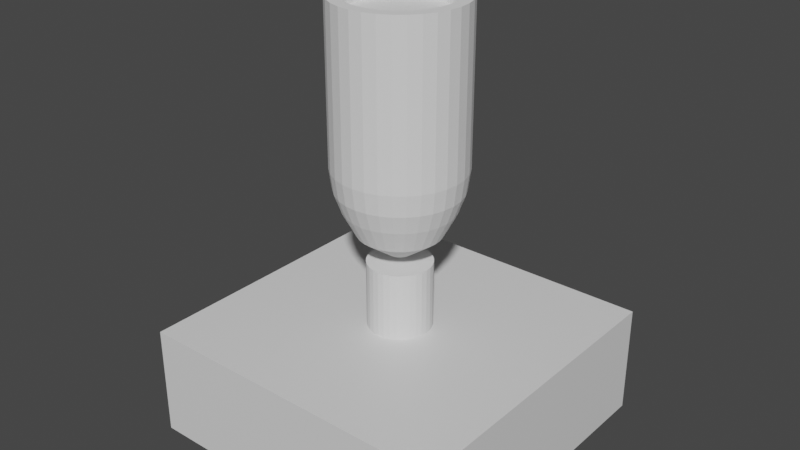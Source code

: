 # Source: Spotlight.blend  (saved by Blender 2.80.75; exported with 4.5.12 LTS)
import bpy
from mathutils import Matrix  # noqa: F401  (used for matrix-valued properties, if any)

bpy.ops.wm.read_factory_settings(use_empty=True)
scene = bpy.context.scene
scene.name = 'Scene'

# ---- collections
col_collection = bpy.data.collections.new('Collection'); scene.collection.children.link(col_collection)

# ---- materials (node trees are filled in below, after node groups)
mat_material = bpy.data.materials.new('Material')
mat_material.alpha_threshold = 0.0
mat_material.use_transparent_shadow = False
mat_material.line_color = (0.0, 0.0, 0.0, 1.0)

# ---- material node trees
mat_material.use_nodes = True; mat_material.node_tree.nodes.clear()
_N = mat_material.node_tree.nodes; _L = mat_material.node_tree.links
n0 = _N.new('ShaderNodeOutputMaterial'); n0.name = 'Material Output'; n0.location = (300, 300)
n1 = _N.new('ShaderNodeBsdfPrincipled'); n1.name = 'Principled BSDF'; n1.location = (10, 300)
n1.distribution = 'GGX'
n1.subsurface_method = 'BURLEY'
n1.inputs[2].default_value = 0.4
n1.inputs[3].default_value = 1.45
n1.inputs[27].default_value = (0.0, 0.0, 0.0, 1.0)
n1.inputs[28].default_value = 1.0
_L.new(n1.outputs[0], n0.inputs[0])
n0.is_active_output = True

# ---- world
world_world = bpy.data.worlds.new('World'); scene.world = world_world
world_world.use_nodes = True; world_world.node_tree.nodes.clear()
_N = world_world.node_tree.nodes; _L = world_world.node_tree.links
n0 = _N.new('ShaderNodeOutputWorld'); n0.name = 'World Output'; n0.location = (300, 300)
n1 = _N.new('ShaderNodeBackground'); n1.name = 'Background'; n1.location = (10, 300)
n1.inputs[0].default_value = (0.05088, 0.05088, 0.05088, 1.0)
_L.new(n1.outputs[0], n0.inputs[0])
n0.is_active_output = True
world_world.color = (0.05088, 0.05088, 0.05088)
world_world.use_sun_shadow = False
world_world.sun_shadow_jitter_overblur = 0.0

# ---- meshes
me_cube = bpy.data.meshes.new('Cube')
me_cube.from_pydata([(1.0, 1.0, 1.0), (1.0, 1.0, -1.0), (1.0, -1.0, 1.0), (1.0, -1.0, -1.0), (-1.0, 1.0, 1.0), (-1.0, 1.0, -1.0), (-1.0, -1.0, 1.0), (-1.0, -1.0, -1.0)], [], [(0, 4, 6, 2), (3, 2, 6, 7), (7, 6, 4, 5), (5, 1, 3, 7), (1, 0, 2, 3), (5, 4, 0, 1)])
_uv = me_cube.uv_layers.new(name='UVMap')
_uv.uv.foreach_set('vector', [0.375, 0.0, 0.625, 0.0, 0.625, 0.25, 0.375, 0.25, 0.375, 0.25, 0.625, 0.25, 0.625, 0.5, 0.375, 0.5, 0.375, 0.5, 0.625, 0.5, 0.625, 0.75, 0.375, 0.75, 0.375, 0.75, 0.625, 0.75, 0.625, 1.0, 0.375, 1.0, 0.125, 0.5, 0.375, 0.5, 0.375, 0.75, 0.125, 0.75, 0.625, 0.5, 0.875, 0.5, 0.875, 0.75, 0.625, 0.75])
me_cube.materials.append(mat_material)
me_cube.use_remesh_preserve_volume = False
me_cube.use_remesh_preserve_attributes = False
me_cube.use_mirror_vertex_groups = False
me_cube.update()
me_cylinder = bpy.data.meshes.new('Cylinder')
me_cylinder.from_pydata([(0.0, 1.0, -1.0), (0.0, 1.0, 1.0), (0.1951, 0.9808, -1.0), (0.1951, 0.9808, 1.0), (0.3827, 0.9239, -1.0), (0.3827, 0.9239, 1.0), (0.5556, 0.8315, -1.0), (0.5556, 0.8315, 1.0), (0.7071, 0.7071, -1.0), (0.7071, 0.7071, 1.0), (0.8315, 0.5556, -1.0), (0.8315, 0.5556, 1.0), (0.9239, 0.3827, -1.0), (0.9239, 0.3827, 1.0), (0.9808, 0.1951, -1.0), (0.9808, 0.1951, 1.0), (1.0, 7.55e-08, -1.0), (1.0, 7.55e-08, 1.0), (0.9808, -0.1951, -1.0), (0.9808, -0.1951, 1.0), (0.9239, -0.3827, -1.0), (0.9239, -0.3827, 1.0), (0.8315, -0.5556, -1.0), (0.8315, -0.5556, 1.0), (0.7071, -0.7071, -1.0), (0.7071, -0.7071, 1.0), (0.5556, -0.8315, -1.0), (0.5556, -0.8315, 1.0), (0.3827, -0.9239, -1.0), (0.3827, -0.9239, 1.0), (0.1951, -0.9808, -1.0), (0.1951, -0.9808, 1.0), (-3.258e-07, -1.0, -1.0), (-3.258e-07, -1.0, 1.0), (-0.1951, -0.9808, -1.0), (-0.1951, -0.9808, 1.0), (-0.3827, -0.9239, -1.0), (-0.3827, -0.9239, 1.0), (-0.5556, -0.8315, -1.0), (-0.5556, -0.8315, 1.0), (-0.7071, -0.7071, -1.0), (-0.7071, -0.7071, 1.0), (-0.8315, -0.5556, -1.0), (-0.8315, -0.5556, 1.0), (-0.9239, -0.3827, -1.0), (-0.9239, -0.3827, 1.0), (-0.9808, -0.1951, -1.0), (-0.9808, -0.1951, 1.0), (-1.0, 9.656e-07, -1.0), (-1.0, 9.656e-07, 1.0), (-0.9808, 0.1951, -1.0), (-0.9808, 0.1951, 1.0), (-0.9239, 0.3827, -1.0), (-0.9239, 0.3827, 1.0), (-0.8315, 0.5556, -1.0), (-0.8315, 0.5556, 1.0), (-0.7071, 0.7071, -1.0), (-0.7071, 0.7071, 1.0), (-0.5556, 0.8315, -1.0), (-0.5556, 0.8315, 1.0), (-0.3827, 0.9239, -1.0), (-0.3827, 0.9239, 1.0), (-0.1951, 0.9808, -1.0), (-0.1951, 0.9808, 1.0)], [], [(0, 1, 3, 2), (2, 3, 5, 4), (4, 5, 7, 6), (6, 7, 9, 8), (8, 9, 11, 10), (10, 11, 13, 12), (12, 13, 15, 14), (14, 15, 17, 16), (16, 17, 19, 18), (18, 19, 21, 20), (20, 21, 23, 22), (22, 23, 25, 24), (24, 25, 27, 26), (26, 27, 29, 28), (28, 29, 31, 30), (30, 31, 33, 32), (32, 33, 35, 34), (34, 35, 37, 36), (36, 37, 39, 38), (38, 39, 41, 40), (40, 41, 43, 42), (42, 43, 45, 44), (44, 45, 47, 46), (46, 47, 49, 48), (48, 49, 51, 50), (50, 51, 53, 52), (52, 53, 55, 54), (54, 55, 57, 56), (56, 57, 59, 58), (58, 59, 61, 60), (3, 1, 63, 61, 59, 57, 55, 53, 51, 49, 47, 45, 43, 41, 39, 37, 35, 33, 31, 29, 27, 25, 23, 21, 19, 17, 15, 13, 11, 9, 7, 5), (60, 61, 63, 62), (62, 63, 1, 0), (0, 2, 4, 6, 8, 10, 12, 14, 16, 18, 20, 22, 24, 26, 28, 30, 32, 34, 36, 38, 40, 42, 44, 46, 48, 50, 52, 54, 56, 58, 60, 62)])
_uv = me_cylinder.uv_layers.new(name='UVMap')
_uv.uv.foreach_set('vector', [1.0, 0.5, 1.0, 1.0, 0.9688, 1.0, 0.9688, 0.5, 0.9688, 0.5, 0.9688, 1.0, 0.9375, 1.0, 0.9375, 0.5, 0.9375, 0.5, 0.9375, 1.0, 0.9062, 1.0, 0.9062, 0.5, 0.9062, 0.5, 0.9062, 1.0, 0.875, 1.0, 0.875, 0.5, 0.875, 0.5, 0.875, 1.0, 0.8438, 1.0, 0.8438, 0.5, 0.8438, 0.5, 0.8438, 1.0, 0.8125, 1.0, 0.8125, 0.5, 0.8125, 0.5, 0.8125, 1.0, 0.7812, 1.0, 0.7812, 0.5, 0.7812, 0.5, 0.7812, 1.0, 0.75, 1.0, 0.75, 0.5, 0.75, 0.5, 0.75, 1.0, 0.7188, 1.0, 0.7188, 0.5, 0.7188, 0.5, 0.7188, 1.0, 0.6875, 1.0, 0.6875, 0.5, 0.6875, 0.5, 0.6875, 1.0, 0.6562, 1.0, 0.6562, 0.5, 0.6562, 0.5, 0.6562, 1.0, 0.625, 1.0, 0.625, 0.5, 0.625, 0.5, 0.625, 1.0, 0.5938, 1.0, 0.5938, 0.5, 0.5938, 0.5, 0.5938, 1.0, 0.5625, 1.0, 0.5625, 0.5, 0.5625, 0.5, 0.5625, 1.0, 0.5312, 1.0, 0.5312, 0.5, 0.5312, 0.5, 0.5312, 1.0, 0.5, 1.0, 0.5, 0.5, 0.5, 0.5, 0.5, 1.0, 0.4688, 1.0, 0.4688, 0.5, 0.4688, 0.5, 0.4688, 1.0, 0.4375, 1.0, 0.4375, 0.5, 0.4375, 0.5, 0.4375, 1.0, 0.4062, 1.0, 0.4062, 0.5, 0.4062, 0.5, 0.4062, 1.0, 0.375, 1.0, 0.375, 0.5, 0.375, 0.5, 0.375, 1.0, 0.3438, 1.0, 0.3438, 0.5, 0.3438, 0.5, 0.3438, 1.0, 0.3125, 1.0, 0.3125, 0.5, 0.3125, 0.5, 0.3125, 1.0, 0.2812, 1.0, 0.2812, 0.5, 0.2812, 0.5, 0.2812, 1.0, 0.25, 1.0, 0.25, 0.5, 0.25, 0.5, 0.25, 1.0, 0.2188, 1.0, 0.2188, 0.5, 0.2188, 0.5, 0.2188, 1.0, 0.1875, 1.0, 0.1875, 0.5, 0.1875, 0.5, 0.1875, 1.0, 0.1562, 1.0, 0.1562, 0.5, 0.1562, 0.5, 0.1562, 1.0, 0.125, 1.0, 0.125, 0.5, 0.125, 0.5, 0.125, 1.0, 0.09375, 1.0, 0.09375, 0.5, 0.09375, 0.5, 0.09375, 1.0, 0.0625, 1.0, 0.0625, 0.5, 0.2968, 0.4854, 0.25, 0.49, 0.2032, 0.4854, 0.1582, 0.4717, 0.1167, 0.4496, 0.08029, 0.4197, 0.05045, 0.3833, 0.02827, 0.3418, 0.01461, 0.2968, 0.01, 0.25, 0.01461, 0.2032, 0.02827, 0.1582, 0.05045, 0.1167, 0.08029, 0.08029, 0.1167, 0.05045, 0.1582, 0.02827, 0.2032, 0.01461, 0.25, 0.01, 0.2968, 0.01461, 0.3418, 0.02827, 0.3833, 0.05045, 0.4197, 0.08029, 0.4496, 0.1167, 0.4717, 0.1582, 0.4854, 0.2032, 0.49, 0.25, 0.4854, 0.2968, 0.4717, 0.3418, 0.4496, 0.3833, 0.4197, 0.4197, 0.3833, 0.4496, 0.3418, 0.4717, 0.0625, 0.5, 0.0625, 1.0, 0.03125, 1.0, 0.03125, 0.5, 0.03125, 0.5, 0.03125, 1.0, 0.0, 1.0, 0.0, 0.5, 0.75, 0.49, 0.7968, 0.4854, 0.8418, 0.4717, 0.8833, 0.4496, 0.9197, 0.4197, 0.9496, 0.3833, 0.9717, 0.3418, 0.9854, 0.2968, 0.99, 0.25, 0.9854, 0.2032, 0.9717, 0.1582, 0.9496, 0.1167, 0.9197, 0.08029, 0.8833, 0.05045, 0.8418, 0.02827, 0.7968, 0.01461, 0.75, 0.01, 0.7032, 0.01461, 0.6582, 0.02827, 0.6167, 0.05045, 0.5803, 0.08029, 0.5504, 0.1167, 0.5283, 0.1582, 0.5146, 0.2032, 0.51, 0.25, 0.5146, 0.2968, 0.5283, 0.3418, 0.5504, 0.3833, 0.5803, 0.4197, 0.6167, 0.4496, 0.6582, 0.4717, 0.7032, 0.4854])
me_cylinder.use_remesh_preserve_volume = False
me_cylinder.use_remesh_preserve_attributes = False
me_cylinder.use_mirror_vertex_groups = False
me_cylinder.update()
me_cylinder_001 = bpy.data.meshes.new('Cylinder.001')
me_cylinder_001.from_pydata([(1.217e-07, -0.1849, 0.362), (8.812e-08, -0.04327, -0.4958), (-0.03608, -0.1814, 0.362), (-0.008442, -0.04244, -0.4958), (-0.07077, -0.1709, 0.362), (-0.01656, -0.03998, -0.4958), (-0.1027, -0.1538, 0.362), (-0.02404, -0.03598, -0.4958), (-0.1308, -0.1308, 0.362), (-0.0306, -0.0306, -0.4958), (-0.1538, -0.1027, 0.362), (-0.03598, -0.02404, -0.4958), (-0.1709, -0.07077, 0.362), (-0.03998, -0.01656, -0.4958), (-0.1814, -0.03608, 0.362), (-0.04244, -0.008442, -0.4958), (-0.1849, 3.703e-07, 0.362), (-0.04327, 3.051e-07, -0.4958), (-0.1814, 0.03608, 0.362), (-0.04244, 0.008443, -0.4958), (-0.1709, 0.07078, 0.362), (-0.03998, 0.01656, -0.4958), (-0.1538, 0.1027, 0.362), (-0.03598, 0.02404, -0.4958), (-0.1308, 0.1308, 0.362), (-0.0306, 0.0306, -0.4958), (-0.1027, 0.1538, 0.362), (-0.02404, 0.03598, -0.4958), (-0.07077, 0.1709, 0.362), (-0.01656, 0.03998, -0.4958), (-0.03608, 0.1814, 0.362), (-0.008442, 0.04244, -0.4958), (1.354e-07, 0.1849, 0.362), (1.022e-07, 0.04328, -0.4958), (0.03608, 0.1814, 0.362), (0.008443, 0.04244, -0.4958), (0.07077, 0.1709, 0.362), (0.01656, 0.03998, -0.4958), (0.1027, 0.1538, 0.362), (0.02404, 0.03598, -0.4958), (0.1308, 0.1308, 0.362), (0.0306, 0.0306, -0.4958), (0.1538, 0.1027, 0.362), (0.03598, 0.02404, -0.4958), (0.1709, 0.07077, 0.362), (0.03998, 0.01656, -0.4958), (0.1814, 0.03608, 0.362), (0.04244, 0.008443, -0.4958), (0.1849, 1.9e-07, 0.362), (0.04327, 2.665e-07, -0.4958), (0.1814, -0.03608, 0.362), (0.04244, -0.008442, -0.4958), (0.1709, -0.07077, 0.362), (0.03998, -0.01656, -0.4958), (0.1538, -0.1027, 0.362), (0.03598, -0.02404, -0.4958), (0.1308, -0.1308, 0.362), (0.0306, -0.0306, -0.4958), (0.1027, -0.1538, 0.362), (0.02404, -0.03598, -0.4958), (0.07077, -0.1709, 0.362), (0.01656, -0.03998, -0.4958), (0.03608, -0.1814, 0.362), (0.008443, -0.04244, -0.4958), (1.003e-07, -0.1455, -0.4215), (-0.02838, -0.1427, -0.4215), (-0.05568, -0.1344, -0.4215), (-0.08083, -0.121, -0.4215), (-0.1029, -0.1029, -0.4215), (-0.121, -0.08083, -0.4215), (-0.1344, -0.05568, -0.4215), (-0.1427, -0.02838, -0.4215), (-0.1455, 3.265e-07, -0.4215), (-0.1427, 0.02838, -0.4215), (-0.1344, 0.05568, -0.4215), (-0.121, 0.08083, -0.4215), (-0.1029, 0.1029, -0.4215), (-0.08083, 0.121, -0.4215), (-0.05568, 0.1344, -0.4215), (-0.02838, 0.1427, -0.4215), (1.477e-07, 0.1455, -0.4215), (0.02838, 0.1427, -0.4215), (0.05568, 0.1344, -0.4215), (0.08083, 0.121, -0.4215), (0.1029, 0.1029, -0.4215), (0.121, 0.08083, -0.4215), (0.1344, 0.05568, -0.4215), (0.1427, 0.02838, -0.4215), (0.1455, 1.97e-07, -0.4215), (0.1427, -0.02838, -0.4215), (0.1344, -0.05568, -0.4215), (0.121, -0.08083, -0.4215), (0.1029, -0.1029, -0.4215), (0.08083, -0.121, -0.4215), (0.05568, -0.1344, -0.4215), (0.02838, -0.1427, -0.4215), (-0.03714, -0.1867, -0.3345), (-0.07285, -0.1759, -0.3345), (-0.1058, -0.1583, -0.3345), (-0.1346, -0.1346, -0.3345), (-0.1583, -0.1058, -0.3345), (-0.1759, -0.07285, -0.3345), (-0.1867, -0.03714, -0.3345), (-0.1904, 3.352e-07, -0.3345), (-0.1867, 0.03714, -0.3345), (-0.1759, 0.07285, -0.3345), (-0.1583, 0.1058, -0.3345), (-0.1346, 0.1346, -0.3345), (-0.1058, 0.1583, -0.3345), (-0.07285, 0.1759, -0.3345), (-0.03714, 0.1867, -0.3345), (1.676e-07, 0.1904, -0.3345), (0.03714, 0.1867, -0.3345), (0.07285, 0.1759, -0.3345), (0.1058, 0.1583, -0.3345), (0.1346, 0.1346, -0.3345), (0.1583, 0.1058, -0.3345), (0.1759, 0.07285, -0.3345), (0.1867, 0.03714, -0.3345), (0.1904, 1.658e-07, -0.3345), (0.1867, -0.03714, -0.3345), (0.1759, -0.07285, -0.3345), (0.1583, -0.1058, -0.3345), (0.1346, -0.1346, -0.3345), (0.1058, -0.1583, -0.3345), (0.07285, -0.1759, -0.3345), (0.03714, -0.1867, -0.3345), (1.056e-07, -0.1904, -0.3345), (-0.04198, -0.2111, -0.2661), (-0.08235, -0.1988, -0.2661), (-0.1196, -0.1789, -0.2661), (-0.1522, -0.1522, -0.2661), (-0.1789, -0.1196, -0.2661), (-0.1988, -0.08235, -0.2661), (-0.2111, -0.04198, -0.2661), (-0.2152, 3.409e-07, -0.2661), (-0.2111, 0.04198, -0.2661), (-0.1988, 0.08235, -0.2661), (-0.1789, 0.1196, -0.2661), (-0.1522, 0.1522, -0.2661), (-0.1196, 0.1789, -0.2661), (-0.08235, 0.1988, -0.2661), (-0.04198, 0.2111, -0.2661), (1.786e-07, 0.2152, -0.2661), (0.04198, 0.2111, -0.2661), (0.08235, 0.1988, -0.2661), (0.1196, 0.1789, -0.2661), (0.1522, 0.1522, -0.2661), (0.1789, 0.1196, -0.2661), (0.1988, 0.08235, -0.2661), (0.2111, 0.04198, -0.2661), (0.2152, 1.494e-07, -0.2661), (0.2111, -0.04198, -0.2661), (0.1988, -0.08235, -0.2661), (0.1789, -0.1196, -0.2661), (0.1522, -0.1522, -0.2661), (0.1196, -0.1789, -0.2661), (0.08235, -0.1988, -0.2661), (0.04198, -0.2111, -0.2661), (1.085e-07, -0.2152, -0.2661), (-0.04397, -0.221, -0.1907), (-0.08625, -0.2082, -0.1907), (-0.1252, -0.1874, -0.1907), (-0.1594, -0.1594, -0.1907), (-0.1874, -0.1252, -0.1907), (-0.2082, -0.08625, -0.1907), (-0.221, -0.04397, -0.1907), (-0.2254, 3.432e-07, -0.1907), (-0.221, 0.04397, -0.1907), (-0.2082, 0.08625, -0.1907), (-0.1874, 0.1252, -0.1907), (-0.1594, 0.1594, -0.1907), (-0.1252, 0.1874, -0.1907), (-0.08625, 0.2082, -0.1907), (-0.04397, 0.221, -0.1907), (1.832e-07, 0.2254, -0.1907), (0.04397, 0.221, -0.1907), (0.08625, 0.2082, -0.1907), (0.1252, 0.1874, -0.1907), (0.1594, 0.1594, -0.1907), (0.1874, 0.1252, -0.1907), (0.2082, 0.08625, -0.1907), (0.221, 0.04397, -0.1907), (0.2254, 1.426e-07, -0.1907), (0.221, -0.04397, -0.1907), (0.2082, -0.08625, -0.1907), (0.1874, -0.1252, -0.1907), (0.1594, -0.1594, -0.1907), (0.1252, -0.1874, -0.1907), (0.08625, -0.2082, -0.1907), (0.04397, -0.221, -0.1907), (1.097e-07, -0.2254, -0.1907), (1.097e-07, -0.2254, 0.362), (-0.04397, -0.221, 0.362), (-0.08625, -0.2082, 0.362), (-0.1252, -0.1874, 0.362), (-0.1594, -0.1594, 0.362), (-0.1874, -0.1252, 0.362), (-0.2082, -0.08625, 0.362), (-0.221, -0.04397, 0.362), (-0.2254, 3.432e-07, 0.362), (-0.221, 0.04397, 0.362), (-0.2082, 0.08625, 0.362), (-0.1874, 0.1252, 0.362), (-0.1594, 0.1594, 0.362), (-0.1252, 0.1874, 0.362), (-0.08625, 0.2082, 0.362), (-0.04397, 0.221, 0.362), (1.832e-07, 0.2254, 0.362), (0.04397, 0.221, 0.362), (0.08625, 0.2082, 0.362), (0.1252, 0.1874, 0.362), (0.1594, 0.1594, 0.362), (0.1874, 0.1252, 0.362), (0.2082, 0.08625, 0.362), (0.221, 0.04397, 0.362), (0.2254, 1.426e-07, 0.362), (0.221, -0.04397, 0.362), (0.2082, -0.08625, 0.362), (0.1874, -0.1252, 0.362), (0.1594, -0.1594, 0.362), (0.1252, -0.1874, 0.362), (0.08625, -0.2082, 0.362), (0.04397, -0.221, 0.362), (9.306e-08, -0.1849, 0.3), (-0.03608, -0.1814, 0.3), (-0.07077, -0.1709, 0.3), (-0.1027, -0.1538, 0.3), (-0.1308, -0.1308, 0.3), (-0.1538, -0.1027, 0.3), (-0.1709, -0.07077, 0.3), (-0.1814, -0.03608, 0.3), (-0.1849, 3.703e-07, 0.3), (-0.1814, 0.03608, 0.3), (-0.1709, 0.07078, 0.3), (-0.1538, 0.1027, 0.3), (-0.1308, 0.1308, 0.3), (-0.1027, 0.1538, 0.3), (-0.07077, 0.1709, 0.3), (-0.03608, 0.1814, 0.3), (1.067e-07, 0.1849, 0.3), (0.03608, 0.1814, 0.3), (0.07077, 0.1709, 0.3), (0.1027, 0.1538, 0.3), (0.1308, 0.1308, 0.3), (0.1538, 0.1027, 0.3), (0.1709, 0.07077, 0.3), (0.1814, 0.03608, 0.3), (0.1849, 1.9e-07, 0.3), (0.1814, -0.03608, 0.3), (0.1709, -0.07077, 0.3), (0.1538, -0.1027, 0.3), (0.1308, -0.1308, 0.3), (0.1027, -0.1538, 0.3), (0.07077, -0.1709, 0.3), (0.03608, -0.1814, 0.3)], [], [(64, 1, 3, 65), (65, 3, 5, 66), (66, 5, 7, 67), (67, 7, 9, 68), (68, 9, 11, 69), (69, 11, 13, 70), (70, 13, 15, 71), (71, 15, 17, 72), (72, 17, 19, 73), (73, 19, 21, 74), (74, 21, 23, 75), (75, 23, 25, 76), (76, 25, 27, 77), (77, 27, 29, 78), (78, 29, 31, 79), (79, 31, 33, 80), (80, 33, 35, 81), (81, 35, 37, 82), (82, 37, 39, 83), (83, 39, 41, 84), (84, 41, 43, 85), (85, 43, 45, 86), (86, 45, 47, 87), (87, 47, 49, 88), (88, 49, 51, 89), (89, 51, 53, 90), (90, 53, 55, 91), (91, 55, 57, 92), (92, 57, 59, 93), (93, 59, 61, 94), (3, 1, 63, 61, 59, 57, 55, 53, 51, 49, 47, 45, 43, 41, 39, 37, 35, 33, 31, 29, 27, 25, 23, 21, 19, 17, 15, 13, 11, 9, 7, 5), (94, 61, 63, 95), (95, 63, 1, 64), (52, 54, 251, 250), (126, 95, 64, 127), (125, 94, 95, 126), (124, 93, 94, 125), (123, 92, 93, 124), (122, 91, 92, 123), (121, 90, 91, 122), (120, 89, 90, 121), (119, 88, 89, 120), (118, 87, 88, 119), (117, 86, 87, 118), (116, 85, 86, 117), (115, 84, 85, 116), (114, 83, 84, 115), (113, 82, 83, 114), (112, 81, 82, 113), (111, 80, 81, 112), (110, 79, 80, 111), (109, 78, 79, 110), (108, 77, 78, 109), (107, 76, 77, 108), (106, 75, 76, 107), (105, 74, 75, 106), (104, 73, 74, 105), (103, 72, 73, 104), (102, 71, 72, 103), (101, 70, 71, 102), (100, 69, 70, 101), (99, 68, 69, 100), (98, 67, 68, 99), (97, 66, 67, 98), (96, 65, 66, 97), (127, 64, 65, 96), (159, 127, 96, 128), (128, 96, 97, 129), (129, 97, 98, 130), (130, 98, 99, 131), (131, 99, 100, 132), (132, 100, 101, 133), (133, 101, 102, 134), (134, 102, 103, 135), (135, 103, 104, 136), (136, 104, 105, 137), (137, 105, 106, 138), (138, 106, 107, 139), (139, 107, 108, 140), (140, 108, 109, 141), (141, 109, 110, 142), (142, 110, 111, 143), (143, 111, 112, 144), (144, 112, 113, 145), (145, 113, 114, 146), (146, 114, 115, 147), (147, 115, 116, 148), (148, 116, 117, 149), (149, 117, 118, 150), (150, 118, 119, 151), (151, 119, 120, 152), (152, 120, 121, 153), (153, 121, 122, 154), (154, 122, 123, 155), (155, 123, 124, 156), (156, 124, 125, 157), (157, 125, 126, 158), (158, 126, 127, 159), (190, 158, 159, 191), (189, 157, 158, 190), (188, 156, 157, 189), (187, 155, 156, 188), (186, 154, 155, 187), (185, 153, 154, 186), (184, 152, 153, 185), (183, 151, 152, 184), (182, 150, 151, 183), (181, 149, 150, 182), (180, 148, 149, 181), (179, 147, 148, 180), (178, 146, 147, 179), (177, 145, 146, 178), (176, 144, 145, 177), (175, 143, 144, 176), (174, 142, 143, 175), (173, 141, 142, 174), (172, 140, 141, 173), (171, 139, 140, 172), (170, 138, 139, 171), (169, 137, 138, 170), (168, 136, 137, 169), (167, 135, 136, 168), (166, 134, 135, 167), (165, 133, 134, 166), (164, 132, 133, 165), (163, 131, 132, 164), (162, 130, 131, 163), (161, 129, 130, 162), (160, 128, 129, 161), (191, 159, 128, 160), (192, 191, 160, 193), (193, 160, 161, 194), (194, 161, 162, 195), (195, 162, 163, 196), (196, 163, 164, 197), (197, 164, 165, 198), (198, 165, 166, 199), (199, 166, 167, 200), (200, 167, 168, 201), (201, 168, 169, 202), (202, 169, 170, 203), (203, 170, 171, 204), (204, 171, 172, 205), (205, 172, 173, 206), (206, 173, 174, 207), (207, 174, 175, 208), (208, 175, 176, 209), (209, 176, 177, 210), (210, 177, 178, 211), (211, 178, 179, 212), (212, 179, 180, 213), (213, 180, 181, 214), (214, 181, 182, 215), (215, 182, 183, 216), (216, 183, 184, 217), (217, 184, 185, 218), (218, 185, 186, 219), (219, 186, 187, 220), (220, 187, 188, 221), (221, 188, 189, 222), (222, 189, 190, 223), (223, 190, 191, 192), (2, 0, 192, 193), (4, 2, 193, 194), (6, 4, 194, 195), (8, 6, 195, 196), (10, 8, 196, 197), (12, 10, 197, 198), (14, 12, 198, 199), (16, 14, 199, 200), (18, 16, 200, 201), (20, 18, 201, 202), (22, 20, 202, 203), (24, 22, 203, 204), (26, 24, 204, 205), (28, 26, 205, 206), (30, 28, 206, 207), (32, 30, 207, 208), (34, 32, 208, 209), (36, 34, 209, 210), (38, 36, 210, 211), (40, 38, 211, 212), (42, 40, 212, 213), (44, 42, 213, 214), (46, 44, 214, 215), (48, 46, 215, 216), (50, 48, 216, 217), (52, 50, 217, 218), (54, 52, 218, 219), (56, 54, 219, 220), (58, 56, 220, 221), (60, 58, 221, 222), (62, 60, 222, 223), (0, 62, 223, 192), (224, 225, 226, 227, 228, 229, 230, 231, 232, 233, 234, 235, 236, 237, 238, 239, 240, 241, 242, 243, 244, 245, 246, 247, 248, 249, 250, 251, 252, 253, 254, 255), (26, 28, 238, 237), (0, 2, 225, 224), (54, 56, 252, 251), (28, 30, 239, 238), (2, 4, 226, 225), (56, 58, 253, 252), (30, 32, 240, 239), (4, 6, 227, 226), (58, 60, 254, 253), (32, 34, 241, 240), (6, 8, 228, 227), (60, 62, 255, 254), (34, 36, 242, 241), (8, 10, 229, 228), (62, 0, 224, 255), (36, 38, 243, 242), (10, 12, 230, 229), (38, 40, 244, 243), (12, 14, 231, 230), (40, 42, 245, 244), (14, 16, 232, 231), (42, 44, 246, 245), (16, 18, 233, 232), (44, 46, 247, 246), (18, 20, 234, 233), (46, 48, 248, 247), (20, 22, 235, 234), (48, 50, 249, 248), (22, 24, 236, 235), (50, 52, 250, 249), (24, 26, 237, 236)])
_uv = me_cylinder_001.uv_layers.new(name='UVMap')
_uv.uv.foreach_set('vector', [1.0, 0.9567, 1.0, 1.0, 0.9688, 1.0, 0.9688, 0.9567, 0.9688, 0.9567, 0.9688, 1.0, 0.9375, 1.0, 0.9375, 0.9567, 0.9375, 0.9567, 0.9375, 1.0, 0.9062, 1.0, 0.9062, 0.9567, 0.9062, 0.9567, 0.9062, 1.0, 0.875, 1.0, 0.875, 0.9567, 0.875, 0.9567, 0.875, 1.0, 0.8438, 1.0, 0.8438, 0.9567, 0.8438, 0.9567, 0.8438, 1.0, 0.8125, 1.0, 0.8125, 0.9567, 0.8125, 0.9567, 0.8125, 1.0, 0.7812, 1.0, 0.7813, 0.9567, 0.7813, 0.9567, 0.7812, 1.0, 0.75, 1.0, 0.75, 0.9567, 0.75, 0.9567, 0.75, 1.0, 0.7188, 1.0, 0.7187, 0.9567, 0.7187, 0.9567, 0.7188, 1.0, 0.6875, 1.0, 0.6875, 0.9567, 0.6875, 0.9567, 0.6875, 1.0, 0.6562, 1.0, 0.6562, 0.9567, 0.6562, 0.9567, 0.6562, 1.0, 0.625, 1.0, 0.625, 0.9567, 0.625, 0.9567, 0.625, 1.0, 0.5938, 1.0, 0.5938, 0.9567, 0.5938, 0.9567, 0.5938, 1.0, 0.5625, 1.0, 0.5625, 0.9567, 0.5625, 0.9567, 0.5625, 1.0, 0.5312, 1.0, 0.5312, 0.9567, 0.5312, 0.9567, 0.5312, 1.0, 0.5, 1.0, 0.5, 0.9567, 0.5, 0.9567, 0.5, 1.0, 0.4688, 1.0, 0.4688, 0.9567, 0.4688, 0.9567, 0.4688, 1.0, 0.4375, 1.0, 0.4375, 0.9567, 0.4375, 0.9567, 0.4375, 1.0, 0.4062, 1.0, 0.4062, 0.9567, 0.4062, 0.9567, 0.4062, 1.0, 0.375, 1.0, 0.375, 0.9567, 0.375, 0.9567, 0.375, 1.0, 0.3438, 1.0, 0.3438, 0.9567, 0.3438, 0.9567, 0.3438, 1.0, 0.3125, 1.0, 0.3125, 0.9567, 0.3125, 0.9567, 0.3125, 1.0, 0.2812, 1.0, 0.2812, 0.9567, 0.2812, 0.9567, 0.2812, 1.0, 0.25, 1.0, 0.25, 0.9567, 0.25, 0.9567, 0.25, 1.0, 0.2188, 1.0, 0.2188, 0.9567, 0.2188, 0.9567, 0.2188, 1.0, 0.1875, 1.0, 0.1875, 0.9567, 0.1875, 0.9567, 0.1875, 1.0, 0.1562, 1.0, 0.1562, 0.9567, 0.1562, 0.9567, 0.1562, 1.0, 0.125, 1.0, 0.125, 0.9567, 0.125, 0.9567, 0.125, 1.0, 0.09375, 1.0, 0.09375, 0.9567, 0.09375, 0.9567, 0.09375, 1.0, 0.0625, 1.0, 0.0625, 0.9567, 0.2968, 0.4854, 0.25, 0.49, 0.2032, 0.4854, 0.1582, 0.4717, 0.1167, 0.4496, 0.08029, 0.4197, 0.05045, 0.3833, 0.02827, 0.3418, 0.01461, 0.2968, 0.01, 0.25, 0.01461, 0.2032, 0.02827, 0.1582, 0.05045, 0.1167, 0.08029, 0.08029, 0.1167, 0.05045, 0.1582, 0.02827, 0.2032, 0.01461, 0.25, 0.01, 0.2968, 0.01461, 0.3418, 0.02827, 0.3833, 0.05045, 0.4197, 0.08029, 0.4496, 0.1167, 0.4717, 0.1582, 0.4854, 0.2032, 0.49, 0.25, 0.4854, 0.2968, 0.4717, 0.3418, 0.4496, 0.3833, 0.4197, 0.4197, 0.3833, 0.4496, 0.3418, 0.4717, 0.0625, 0.9567, 0.0625, 1.0, 0.03125, 1.0, 0.03125, 0.9567, 0.03125, 0.9567, 0.03125, 1.0, 0.0, 1.0, 0.0, 0.9567, 0.568, 0.3254, 0.5862, 0.3594, 0.5862, 0.3594, 0.568, 0.3254, 0.03125, 0.9059, 0.03125, 0.9567, 0.0, 0.9567, 0.0, 0.9059, 0.0625, 0.9059, 0.0625, 0.9567, 0.03125, 0.9567, 0.03125, 0.9059, 0.09375, 0.9059, 0.09375, 0.9567, 0.0625, 0.9567, 0.0625, 0.9059, 0.125, 0.9059, 0.125, 0.9567, 0.09375, 0.9567, 0.09375, 0.9059, 0.1562, 0.9059, 0.1562, 0.9567, 0.125, 0.9567, 0.125, 0.9059, 0.1875, 0.9059, 0.1875, 0.9567, 0.1562, 0.9567, 0.1562, 0.9059, 0.2188, 0.9059, 0.2188, 0.9567, 0.1875, 0.9567, 0.1875, 0.9059, 0.25, 0.9059, 0.25, 0.9567, 0.2188, 0.9567, 0.2188, 0.9059, 0.2812, 0.9059, 0.2812, 0.9567, 0.25, 0.9567, 0.25, 0.9059, 0.3125, 0.9059, 0.3125, 0.9567, 0.2812, 0.9567, 0.2812, 0.9059, 0.3438, 0.9059, 0.3438, 0.9567, 0.3125, 0.9567, 0.3125, 0.9059, 0.375, 0.9059, 0.375, 0.9567, 0.3438, 0.9567, 0.3438, 0.9059, 0.4062, 0.9059, 0.4062, 0.9567, 0.375, 0.9567, 0.375, 0.9059, 0.4375, 0.9059, 0.4375, 0.9567, 0.4062, 0.9567, 0.4062, 0.9059, 0.4688, 0.9059, 0.4688, 0.9567, 0.4375, 0.9567, 0.4375, 0.9059, 0.5, 0.9059, 0.5, 0.9567, 0.4688, 0.9567, 0.4688, 0.9059, 0.5312, 0.9059, 0.5312, 0.9567, 0.5, 0.9567, 0.5, 0.9059, 0.5625, 0.9059, 0.5625, 0.9567, 0.5312, 0.9567, 0.5312, 0.9059, 0.5938, 0.9059, 0.5938, 0.9567, 0.5625, 0.9567, 0.5625, 0.9059, 0.625, 0.9059, 0.625, 0.9567, 0.5938, 0.9567, 0.5938, 0.9059, 0.6562, 0.9059, 0.6562, 0.9567, 0.625, 0.9567, 0.625, 0.9059, 0.6875, 0.9059, 0.6875, 0.9567, 0.6562, 0.9567, 0.6562, 0.9059, 0.7187, 0.9059, 0.7187, 0.9567, 0.6875, 0.9567, 0.6875, 0.9059, 0.75, 0.9059, 0.75, 0.9567, 0.7187, 0.9567, 0.7187, 0.9059, 0.7813, 0.9059, 0.7813, 0.9567, 0.75, 0.9567, 0.75, 0.9059, 0.8125, 0.9059, 0.8125, 0.9567, 0.7813, 0.9567, 0.7813, 0.9059, 0.8438, 0.9059, 0.8438, 0.9567, 0.8125, 0.9567, 0.8125, 0.9059, 0.875, 0.9059, 0.875, 0.9567, 0.8438, 0.9567, 0.8438, 0.9059, 0.9062, 0.9059, 0.9062, 0.9567, 0.875, 0.9567, 0.875, 0.9059, 0.9375, 0.9059, 0.9375, 0.9567, 0.9062, 0.9567, 0.9062, 0.9059, 0.9688, 0.9059, 0.9688, 0.9567, 0.9375, 0.9567, 0.9375, 0.9059, 1.0, 0.9059, 1.0, 0.9567, 0.9688, 0.9567, 0.9688, 0.9059, 1.0, 0.8661, 1.0, 0.9059, 0.9688, 0.9059, 0.9688, 0.8661, 0.9688, 0.8661, 0.9688, 0.9059, 0.9375, 0.9059, 0.9375, 0.8661, 0.9375, 0.8661, 0.9375, 0.9059, 0.9062, 0.9059, 0.9062, 0.8661, 0.9062, 0.8661, 0.9062, 0.9059, 0.875, 0.9059, 0.875, 0.8661, 0.875, 0.8661, 0.875, 0.9059, 0.8438, 0.9059, 0.8438, 0.8661, 0.8438, 0.8661, 0.8438, 0.9059, 0.8125, 0.9059, 0.8125, 0.8661, 0.8125, 0.8661, 0.8125, 0.9059, 0.7813, 0.9059, 0.7813, 0.8661, 0.7813, 0.8661, 0.7813, 0.9059, 0.75, 0.9059, 0.75, 0.8661, 0.75, 0.8661, 0.75, 0.9059, 0.7187, 0.9059, 0.7187, 0.8661, 0.7187, 0.8661, 0.7187, 0.9059, 0.6875, 0.9059, 0.6875, 0.8661, 0.6875, 0.8661, 0.6875, 0.9059, 0.6562, 0.9059, 0.6562, 0.8661, 0.6562, 0.8661, 0.6562, 0.9059, 0.625, 0.9059, 0.625, 0.8661, 0.625, 0.8661, 0.625, 0.9059, 0.5938, 0.9059, 0.5938, 0.8661, 0.5938, 0.8661, 0.5938, 0.9059, 0.5625, 0.9059, 0.5625, 0.8661, 0.5625, 0.8661, 0.5625, 0.9059, 0.5312, 0.9059, 0.5312, 0.8661, 0.5312, 0.8661, 0.5312, 0.9059, 0.5, 0.9059, 0.5, 0.8661, 0.5, 0.8661, 0.5, 0.9059, 0.4688, 0.9059, 0.4688, 0.8661, 0.4688, 0.8661, 0.4688, 0.9059, 0.4375, 0.9059, 0.4375, 0.8661, 0.4375, 0.8661, 0.4375, 0.9059, 0.4062, 0.9059, 0.4062, 0.8661, 0.4062, 0.8661, 0.4062, 0.9059, 0.375, 0.9059, 0.375, 0.8661, 0.375, 0.8661, 0.375, 0.9059, 0.3438, 0.9059, 0.3438, 0.8661, 0.3438, 0.8661, 0.3438, 0.9059, 0.3125, 0.9059, 0.3125, 0.8661, 0.3125, 0.8661, 0.3125, 0.9059, 0.2812, 0.9059, 0.2812, 0.8661, 0.2812, 0.8661, 0.2812, 0.9059, 0.25, 0.9059, 0.25, 0.8661, 0.25, 0.8661, 0.25, 0.9059, 0.2188, 0.9059, 0.2188, 0.8661, 0.2188, 0.8661, 0.2188, 0.9059, 0.1875, 0.9059, 0.1875, 0.8661, 0.1875, 0.8661, 0.1875, 0.9059, 0.1562, 0.9059, 0.1562, 0.8661, 0.1562, 0.8661, 0.1562, 0.9059, 0.125, 0.9059, 0.125, 0.8661, 0.125, 0.8661, 0.125, 0.9059, 0.09375, 0.9059, 0.09375, 0.8661, 0.09375, 0.8661, 0.09375, 0.9059, 0.0625, 0.9059, 0.0625, 0.8661, 0.0625, 0.8661, 0.0625, 0.9059, 0.03125, 0.9059, 0.03125, 0.8661, 0.03125, 0.8661, 0.03125, 0.9059, 0.0, 0.9059, 0.0, 0.8661, 0.03125, 0.8221, 0.03125, 0.8661, 0.0, 0.8661, 0.0, 0.8221, 0.0625, 0.8221, 0.0625, 0.8661, 0.03125, 0.8661, 0.03125, 0.8221, 0.09375, 0.8221, 0.09375, 0.8661, 0.0625, 0.8661, 0.0625, 0.8221, 0.125, 0.8221, 0.125, 0.8661, 0.09375, 0.8661, 0.09375, 0.8221, 0.1562, 0.8221, 0.1562, 0.8661, 0.125, 0.8661, 0.125, 0.8221, 0.1875, 0.8221, 0.1875, 0.8661, 0.1562, 0.8661, 0.1562, 0.8221, 0.2188, 0.8221, 0.2188, 0.8661, 0.1875, 0.8661, 0.1875, 0.8221, 0.25, 0.8221, 0.25, 0.8661, 0.2188, 0.8661, 0.2188, 0.8221, 0.2812, 0.8221, 0.2812, 0.8661, 0.25, 0.8661, 0.25, 0.8221, 0.3125, 0.8221, 0.3125, 0.8661, 0.2812, 0.8661, 0.2812, 0.8221, 0.3438, 0.8221, 0.3438, 0.8661, 0.3125, 0.8661, 0.3125, 0.8221, 0.375, 0.8221, 0.375, 0.8661, 0.3438, 0.8661, 0.3438, 0.8221, 0.4062, 0.8221, 0.4062, 0.8661, 0.375, 0.8661, 0.375, 0.8221, 0.4375, 0.8221, 0.4375, 0.8661, 0.4062, 0.8661, 0.4062, 0.8221, 0.4688, 0.8221, 0.4688, 0.8661, 0.4375, 0.8661, 0.4375, 0.8221, 0.5, 0.8221, 0.5, 0.8661, 0.4688, 0.8661, 0.4688, 0.8221, 0.5312, 0.8221, 0.5312, 0.8661, 0.5, 0.8661, 0.5, 0.8221, 0.5625, 0.8221, 0.5625, 0.8661, 0.5312, 0.8661, 0.5312, 0.8221, 0.5938, 0.8221, 0.5938, 0.8661, 0.5625, 0.8661, 0.5625, 0.8221, 0.625, 0.8221, 0.625, 0.8661, 0.5938, 0.8661, 0.5938, 0.8221, 0.6562, 0.8221, 0.6562, 0.8661, 0.625, 0.8661, 0.625, 0.8221, 0.6875, 0.8221, 0.6875, 0.8661, 0.6562, 0.8661, 0.6562, 0.8221, 0.7188, 0.8221, 0.7187, 0.8661, 0.6875, 0.8661, 0.6875, 0.8221, 0.75, 0.8221, 0.75, 0.8661, 0.7187, 0.8661, 0.7188, 0.8221, 0.7812, 0.8221, 0.7813, 0.8661, 0.75, 0.8661, 0.75, 0.8221, 0.8125, 0.8221, 0.8125, 0.8661, 0.7813, 0.8661, 0.7812, 0.8221, 0.8438, 0.8221, 0.8438, 0.8661, 0.8125, 0.8661, 0.8125, 0.8221, 0.875, 0.8221, 0.875, 0.8661, 0.8438, 0.8661, 0.8438, 0.8221, 0.9062, 0.8221, 0.9062, 0.8661, 0.875, 0.8661, 0.875, 0.8221, 0.9375, 0.8221, 0.9375, 0.8661, 0.9062, 0.8661, 0.9062, 0.8221, 0.9688, 0.8221, 0.9688, 0.8661, 0.9375, 0.8661, 0.9375, 0.8221, 1.0, 0.8221, 1.0, 0.8661, 0.9688, 0.8661, 0.9688, 0.8221, 1.0, 0.5, 1.0, 0.8221, 0.9688, 0.8221, 0.9688, 0.5, 0.9688, 0.5, 0.9688, 0.8221, 0.9375, 0.8221, 0.9375, 0.5, 0.9375, 0.5, 0.9375, 0.8221, 0.9062, 0.8221, 0.9062, 0.5, 0.9062, 0.5, 0.9062, 0.8221, 0.875, 0.8221, 0.875, 0.5, 0.875, 0.5, 0.875, 0.8221, 0.8438, 0.8221, 0.8438, 0.5, 0.8438, 0.5, 0.8438, 0.8221, 0.8125, 0.8221, 0.8125, 0.5, 0.8125, 0.5, 0.8125, 0.8221, 0.7812, 0.8221, 0.7812, 0.5, 0.7812, 0.5, 0.7812, 0.8221, 0.75, 0.8221, 0.75, 0.5, 0.75, 0.5, 0.75, 0.8221, 0.7188, 0.8221, 0.7188, 0.5, 0.7188, 0.5, 0.7188, 0.8221, 0.6875, 0.8221, 0.6875, 0.5, 0.6875, 0.5, 0.6875, 0.8221, 0.6562, 0.8221, 0.6562, 0.5, 0.6562, 0.5, 0.6562, 0.8221, 0.625, 0.8221, 0.625, 0.5, 0.625, 0.5, 0.625, 0.8221, 0.5938, 0.8221, 0.5938, 0.5, 0.5938, 0.5, 0.5938, 0.8221, 0.5625, 0.8221, 0.5625, 0.5, 0.5625, 0.5, 0.5625, 0.8221, 0.5312, 0.8221, 0.5312, 0.5, 0.5312, 0.5, 0.5312, 0.8221, 0.5, 0.8221, 0.5, 0.5, 0.5, 0.5, 0.5, 0.8221, 0.4688, 0.8221, 0.4688, 0.5, 0.4688, 0.5, 0.4688, 0.8221, 0.4375, 0.8221, 0.4375, 0.5, 0.4375, 0.5, 0.4375, 0.8221, 0.4062, 0.8221, 0.4062, 0.5, 0.4062, 0.5, 0.4062, 0.8221, 0.375, 0.8221, 0.375, 0.5, 0.375, 0.5, 0.375, 0.8221, 0.3438, 0.8221, 0.3438, 0.5, 0.3438, 0.5, 0.3438, 0.8221, 0.3125, 0.8221, 0.3125, 0.5, 0.3125, 0.5, 0.3125, 0.8221, 0.2812, 0.8221, 0.2812, 0.5, 0.2812, 0.5, 0.2812, 0.8221, 0.25, 0.8221, 0.25, 0.5, 0.25, 0.5, 0.25, 0.8221, 0.2188, 0.8221, 0.2188, 0.5, 0.2188, 0.5, 0.2188, 0.8221, 0.1875, 0.8221, 0.1875, 0.5, 0.1875, 0.5, 0.1875, 0.8221, 0.1562, 0.8221, 0.1562, 0.5, 0.1562, 0.5, 0.1562, 0.8221, 0.125, 0.8221, 0.125, 0.5, 0.125, 0.5, 0.125, 0.8221, 0.09375, 0.8221, 0.09375, 0.5, 0.09375, 0.5, 0.09375, 0.8221, 0.0625, 0.8221, 0.0625, 0.5, 0.0625, 0.5, 0.0625, 0.8221, 0.03125, 0.8221, 0.03125, 0.5, 0.03125, 0.5, 0.03125, 0.8221, 0.0, 0.8221, 0.0, 0.5, 0.7884, 0.4432, 0.75, 0.4469, 0.75, 0.49, 0.7968, 0.4854, 0.8254, 0.432, 0.7884, 0.4432, 0.7968, 0.4854, 0.8418, 0.4717, 0.8594, 0.4138, 0.8254, 0.432, 0.8418, 0.4717, 0.8833, 0.4496, 0.8893, 0.3893, 0.8594, 0.4138, 0.8833, 0.4496, 0.9197, 0.4197, 0.9138, 0.3594, 0.8893, 0.3893, 0.9197, 0.4197, 0.9496, 0.3833, 0.932, 0.3254, 0.9138, 0.3594, 0.9496, 0.3833, 0.9717, 0.3418, 0.9432, 0.2884, 0.932, 0.3254, 0.9717, 0.3418, 0.9854, 0.2968, 0.9469, 0.25, 0.9432, 0.2884, 0.9854, 0.2968, 0.99, 0.25, 0.9432, 0.2116, 0.9469, 0.25, 0.99, 0.25, 0.9854, 0.2032, 0.932, 0.1746, 0.9432, 0.2116, 0.9854, 0.2032, 0.9717, 0.1582, 0.9138, 0.1406, 0.932, 0.1746, 0.9717, 0.1582, 0.9496, 0.1167, 0.8893, 0.1107, 0.9138, 0.1406, 0.9496, 0.1167, 0.9197, 0.08029, 0.8594, 0.08625, 0.8893, 0.1107, 0.9197, 0.08029, 0.8833, 0.05045, 0.8254, 0.06805, 0.8594, 0.08625, 0.8833, 0.05045, 0.8418, 0.02827, 0.7884, 0.05684, 0.8254, 0.06805, 0.8418, 0.02827, 0.7968, 0.01461, 0.75, 0.05305, 0.7884, 0.05684, 0.7968, 0.01461, 0.75, 0.01, 0.7116, 0.05684, 0.75, 0.05305, 0.75, 0.01, 0.7032, 0.01461, 0.6746, 0.06805, 0.7116, 0.05684, 0.7032, 0.01461, 0.6582, 0.02827, 0.6406, 0.08625, 0.6746, 0.06805, 0.6582, 0.02827, 0.6167, 0.05045, 0.6107, 0.1107, 0.6406, 0.08625, 0.6167, 0.05045, 0.5803, 0.08029, 0.5862, 0.1406, 0.6107, 0.1107, 0.5803, 0.08029, 0.5504, 0.1167, 0.568, 0.1746, 0.5862, 0.1406, 0.5504, 0.1167, 0.5283, 0.1582, 0.5568, 0.2116, 0.568, 0.1746, 0.5283, 0.1582, 0.5146, 0.2032, 0.5531, 0.25, 0.5568, 0.2116, 0.5146, 0.2032, 0.51, 0.25, 0.5568, 0.2884, 0.5531, 0.25, 0.51, 0.25, 0.5146, 0.2968, 0.568, 0.3254, 0.5568, 0.2884, 0.5146, 0.2968, 0.5283, 0.3418, 0.5862, 0.3594, 0.568, 0.3254, 0.5283, 0.3418, 0.5504, 0.3833, 0.6107, 0.3893, 0.5862, 0.3594, 0.5504, 0.3833, 0.5803, 0.4197, 0.6406, 0.4138, 0.6107, 0.3893, 0.5803, 0.4197, 0.6167, 0.4496, 0.6746, 0.432, 0.6406, 0.4138, 0.6167, 0.4496, 0.6582, 0.4717, 0.7116, 0.4432, 0.6746, 0.432, 0.6582, 0.4717, 0.7032, 0.4854, 0.75, 0.4469, 0.7116, 0.4432, 0.7032, 0.4854, 0.75, 0.49, 0.75, 0.4469, 0.7884, 0.4432, 0.8254, 0.432, 0.8594, 0.4138, 0.8893, 0.3893, 0.9138, 0.3594, 0.932, 0.3254, 0.9432, 0.2884, 0.9469, 0.25, 0.9432, 0.2116, 0.932, 0.1746, 0.9138, 0.1406, 0.8893, 0.1107, 0.8594, 0.08625, 0.8254, 0.06805, 0.7884, 0.05684, 0.75, 0.05305, 0.7116, 0.05684, 0.6746, 0.06805, 0.6406, 0.08625, 0.6107, 0.1107, 0.5862, 0.1406, 0.568, 0.1746, 0.5568, 0.2116, 0.5531, 0.25, 0.5568, 0.2884, 0.568, 0.3254, 0.5862, 0.3594, 0.6107, 0.3893, 0.6406, 0.4138, 0.6746, 0.432, 0.7116, 0.4432, 0.8594, 0.08625, 0.8254, 0.06805, 0.8254, 0.06805, 0.8594, 0.08625, 0.75, 0.4469, 0.7884, 0.4432, 0.7884, 0.4432, 0.75, 0.4469, 0.5862, 0.3594, 0.6107, 0.3893, 0.6107, 0.3893, 0.5862, 0.3594, 0.8254, 0.06805, 0.7884, 0.05684, 0.7884, 0.05684, 0.8254, 0.06805, 0.7884, 0.4432, 0.8254, 0.432, 0.8254, 0.432, 0.7884, 0.4432, 0.6107, 0.3893, 0.6406, 0.4138, 0.6406, 0.4138, 0.6107, 0.3893, 0.7884, 0.05684, 0.75, 0.05305, 0.75, 0.05305, 0.7884, 0.05684, 0.8254, 0.432, 0.8594, 0.4138, 0.8594, 0.4138, 0.8254, 0.432, 0.6406, 0.4138, 0.6746, 0.432, 0.6746, 0.432, 0.6406, 0.4138, 0.75, 0.05305, 0.7116, 0.05684, 0.7116, 0.05684, 0.75, 0.05305, 0.8594, 0.4138, 0.8893, 0.3893, 0.8893, 0.3893, 0.8594, 0.4138, 0.6746, 0.432, 0.7116, 0.4432, 0.7116, 0.4432, 0.6746, 0.432, 0.7116, 0.05684, 0.6746, 0.06805, 0.6746, 0.06805, 0.7116, 0.05684, 0.8893, 0.3893, 0.9138, 0.3594, 0.9138, 0.3594, 0.8893, 0.3893, 0.7116, 0.4432, 0.75, 0.4469, 0.75, 0.4469, 0.7116, 0.4432, 0.6746, 0.06805, 0.6406, 0.08625, 0.6406, 0.08625, 0.6746, 0.06805, 0.9138, 0.3594, 0.932, 0.3254, 0.932, 0.3254, 0.9138, 0.3594, 0.6406, 0.08625, 0.6107, 0.1107, 0.6107, 0.1107, 0.6406, 0.08625, 0.932, 0.3254, 0.9432, 0.2884, 0.9432, 0.2884, 0.932, 0.3254, 0.6107, 0.1107, 0.5862, 0.1406, 0.5862, 0.1406, 0.6107, 0.1107, 0.9432, 0.2884, 0.9469, 0.25, 0.9469, 0.25, 0.9432, 0.2884, 0.5862, 0.1406, 0.568, 0.1746, 0.568, 0.1746, 0.5862, 0.1406, 0.9469, 0.25, 0.9432, 0.2116, 0.9432, 0.2116, 0.9469, 0.25, 0.568, 0.1746, 0.5568, 0.2116, 0.5568, 0.2116, 0.568, 0.1746, 0.9432, 0.2116, 0.932, 0.1746, 0.932, 0.1746, 0.9432, 0.2116, 0.5568, 0.2116, 0.5531, 0.25, 0.5531, 0.25, 0.5568, 0.2116, 0.932, 0.1746, 0.9138, 0.1406, 0.9138, 0.1406, 0.932, 0.1746, 0.5531, 0.25, 0.5568, 0.2884, 0.5568, 0.2884, 0.5531, 0.25, 0.9138, 0.1406, 0.8893, 0.1107, 0.8893, 0.1107, 0.9138, 0.1406, 0.5568, 0.2884, 0.568, 0.3254, 0.568, 0.3254, 0.5568, 0.2884, 0.8893, 0.1107, 0.8594, 0.08625, 0.8594, 0.08625, 0.8893, 0.1107])
me_cylinder_001.use_remesh_preserve_volume = False
me_cylinder_001.use_remesh_preserve_attributes = False
me_cylinder_001.use_mirror_vertex_groups = False
me_cylinder_001.update()

# ---- objects
ob_cube = bpy.data.objects.new('Cube', me_cube)
ob_cylinder = bpy.data.objects.new('Cylinder', me_cylinder)
ob_swivellight = bpy.data.objects.new('SwivelLight', me_cylinder_001)

# ---- transforms, parenting, visibility, modifiers, constraints
ob_cube.location = (0.0, 0.0, 0.0)
ob_cube.scale = (0.5726, 0.561, 0.1972)
ob_cube.lock_rotations_4d = False
ob_cube.empty_display_type = 'ARROWS'
ob_cube.lineart.crease_threshold = 0.0
ob_cylinder.location = (0.0, 0.0, 0.2371)
ob_cylinder.scale = (-0.1124, -0.1124, -0.1999)
ob_cylinder.lineart.crease_threshold = 0.0
ob_swivellight.location = (0.0, 0.0, 0.9645)
ob_swivellight.lineart.crease_threshold = 0.0

# ---- collection membership
col_collection.objects.link(ob_cube)
col_collection.objects.link(ob_cylinder)
col_collection.objects.link(ob_swivellight)

# ---- scene / render settings (as saved in the file)
scene.frame_start = 1; scene.frame_end = 250; scene.frame_set(1)
scene.render.engine = 'BLENDER_EEVEE_NEXT'
scene.cycles.use_denoising = False
scene.cycles.samples = 128
scene.cycles.sampling_pattern = 'TABULATED_SOBOL'
scene.cycles.use_adaptive_sampling = False
scene.cycles.use_light_tree = False
scene.view_settings.view_transform = 'Filmic'
bpy.context.view_layer.update()

# ---- added for rendering (the .blend has no active camera and no usable light): camera, sun
cam_auto = bpy.data.cameras.new('AutoCamera')
cam_auto.lens = 50.0
cam_auto.sensor_width = 36.0
cam_auto.clip_end = 1000.0
ob_auto_camera = bpy.data.objects.new('AutoCamera', cam_auto)
scene.collection.objects.link(ob_auto_camera)
ob_auto_camera.location = (2.04636, -2.45564, 2.20174)
ob_auto_camera.rotation_euler = (1.09748, -7.21219e-08, 0.694738)
scene.camera = ob_auto_camera
light_auto_sun = bpy.data.lights.new('AutoSun', 'SUN')
light_auto_sun.energy = 3.0
light_auto_sun.angle = 0.0523599
ob_auto_sun = bpy.data.objects.new('AutoSun', light_auto_sun)
scene.collection.objects.link(ob_auto_sun)
ob_auto_sun.rotation_euler = (0.872665, 0.174533, 0.523599)
bpy.context.view_layer.update()
